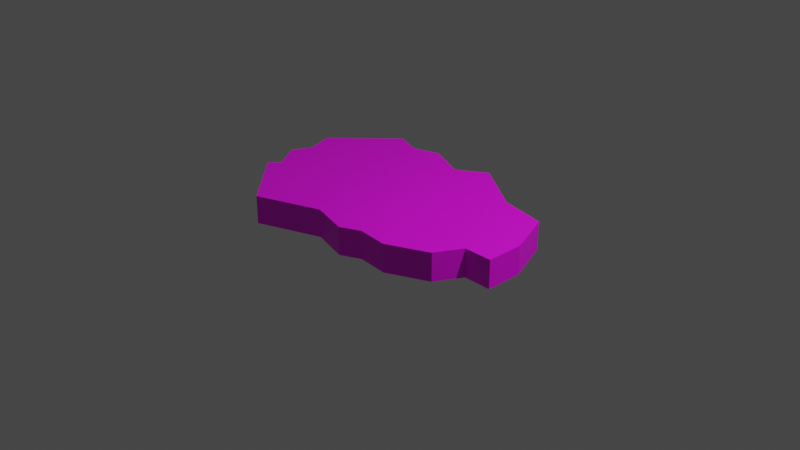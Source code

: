 # Source: LettuceLeaf.blend  (saved by Blender 3.5.10; exported with 4.5.12 LTS)
import bpy
from mathutils import Matrix  # noqa: F401  (used for matrix-valued properties, if any)

bpy.ops.wm.read_factory_settings(use_empty=True)
scene = bpy.context.scene
scene.name = 'Scene'

# ---- collections
col_collection = bpy.data.collections.new('Collection'); scene.collection.children.link(col_collection)

# ---- images (referenced by path relative to the original .blend; pixels are not part of the script)
import os
ASSET_DIR = os.environ.get("B2B_ASSET_DIR", "")  # directory of the original .blend (textures are referenced by path, not embedded)
HERE = os.path.dirname(os.path.abspath(__file__))  # packed textures are extracted next to this script under _unpacked/

def load_image(name, relpath, width, height, colorspace="sRGB"):
    """Load a texture the original file referenced (path relative to the .blend, or extracted next to this script)."""
    p = next((c for c in (os.path.join(HERE, relpath), os.path.join(ASSET_DIR, relpath)) if relpath and os.path.exists(c)), "")
    if p:
        img = bpy.data.images.load(p, check_existing=True)
        img.name = name
    else:  # same state as the original file: an image datablock whose file is absent (Cycles renders it pink)
        img = bpy.data.images.new(name, width, height)
        img.source = "FILE"
        img.filepath = "//" + (relpath or name)
    img.colorspace_settings.name = colorspace
    return img
img_lettuceleaf_png = load_image('lettuceLeaf.png', 'lettuceLeaf.png', 1024, 1024, 'sRGB')

# ---- materials (node trees are filled in below, after node groups)
mat_material_001 = bpy.data.materials.new('Material.001')
mat_material_001.use_transparent_shadow = False

# ---- material node trees
mat_material_001.use_nodes = True; mat_material_001.node_tree.nodes.clear()
_N = mat_material_001.node_tree.nodes; _L = mat_material_001.node_tree.links
n0 = _N.new('ShaderNodeBsdfPrincipled'); n0.name = 'Principled BSDF'; n0.location = (10, 300)
n0.distribution = 'GGX'
n0.subsurface_method = 'RANDOM_WALK_SKIN'
n0.inputs[3].default_value = 1.45
n0.inputs[27].default_value = (0.0, 0.0, 0.0, 1.0)
n0.inputs[28].default_value = 1.0
n1 = _N.new('ShaderNodeOutputMaterial'); n1.name = 'Material Output'; n1.location = (300, 300)
n2 = _N.new('ShaderNodeTexImage'); n2.name = 'Image Texture'; n2.location = (-362, 175)
n2.image = img_lettuceleaf_png
_L.new(n0.outputs[0], n1.inputs[0])
_L.new(n2.outputs[0], n0.inputs[0])
n1.is_active_output = True

# ---- world
world_world = bpy.data.worlds.new('World'); scene.world = world_world
world_world.use_nodes = True; world_world.node_tree.nodes.clear()
_N = world_world.node_tree.nodes; _L = world_world.node_tree.links
n0 = _N.new('ShaderNodeOutputWorld'); n0.name = 'World Output'; n0.location = (300, 300)
n1 = _N.new('ShaderNodeBackground'); n1.name = 'Background'; n1.location = (10, 300)
n1.inputs[0].default_value = (0.05088, 0.05088, 0.05088, 1.0)
_L.new(n1.outputs[0], n0.inputs[0])
n0.is_active_output = True
world_world.color = (0.05088, 0.05088, 0.05088)
world_world.use_sun_shadow = False
world_world.sun_shadow_jitter_overblur = 0.0

# ---- cameras
cam_camera = bpy.data.cameras.new('Camera')
cam_camera.clip_end = 100.0
cam_camera.ortho_scale = 7.314

# ---- lights
light_light = bpy.data.lights.new('Light', 'POINT')
light_light.transmission_factor = 0.0
light_light.energy = 1000.0
light_light.shadow_soft_size = 0.1
light_light.shadow_maximum_resolution = 0.006
light_light.use_absolute_resolution = True

# ---- meshes
me_plane = bpy.data.meshes.new('Plane')
me_plane.from_pydata([(0.0, 0.8, 0.0), (-1.0, 1.0, 0.0), (-0.43, 0.99, 0.0), (0.3, 1.0, 0.0), (0.9, 0.6, 0.0), (1.4, 0.5, 0.0), (1.6, 1.192e-07, 0.0), (1.6, -0.4, 0.0), (1.3, -0.4, 0.0), (1.15, -0.68, 0.0), (0.72, -0.88, 0.0), (0.39, -0.85, 0.0), (0.18, -0.95, 0.0), (-0.23, -0.84, 0.0), (-0.9, -1.1, 0.0), (-1.5, -0.5, 0.0), (-1.4, -0.4, 0.0), (-1.6, -0.1, 0.0), (-1.5, 0.1, 0.0), (-1.6, 0.4, 0.0), (-0.715, 0.895, 0.0), (0.0, 0.8, 0.3), (-1.0, 1.0, 0.3), (-0.43, 0.99, 0.3), (0.3, 1.0, 0.3), (0.9, 0.6, 0.3), (1.4, 0.5, 0.3), (1.6, 1.192e-07, 0.3), (1.6, -0.4, 0.3), (1.3, -0.4, 0.3), (1.15, -0.68, 0.3), (0.72, -0.88, 0.3), (0.39, -0.85, 0.3), (0.18, -0.95, 0.3), (-0.23, -0.84, 0.3), (-0.9, -1.1, 0.3), (-1.5, -0.5, 0.3), (-1.4, -0.4, 0.3), (-1.6, -0.1, 0.3), (-1.5, 0.1, 0.3), (-1.6, 0.4, 0.3), (-0.715, 0.895, 0.3)], [], [(0, 3, 4, 5, 6, 7, 8, 9, 10, 11, 12, 13, 14, 15, 16, 17, 18, 19, 1, 20, 2), (21, 23, 41, 22, 40, 39, 38, 37, 36, 35, 34, 33, 32, 31, 30, 29, 28, 27, 26, 25, 24), (9, 30, 31, 10), (0, 21, 24, 3), (17, 38, 39, 18), (10, 31, 32, 11), (3, 24, 25, 4), (18, 39, 40, 19), (11, 32, 33, 12), (4, 25, 26, 5), (19, 40, 22, 1), (12, 33, 34, 13), (5, 26, 27, 6), (20, 41, 23, 2), (13, 34, 35, 14), (6, 27, 28, 7), (14, 35, 36, 15), (7, 28, 29, 8), (2, 23, 21, 0), (15, 36, 37, 16), (8, 29, 30, 9), (1, 22, 41, 20), (16, 37, 38, 17)])
_uv = me_plane.uv_layers.new(name='UVMap')
_uv.uv.foreach_set('vector', [0.5134, 0.4896, 0.591, 0.5268, 0.7369, 0.4407, 0.8611, 0.4158, 0.9054, 0.3135, 0.9007, 0.2332, 0.8254, 0.2361, 0.7845, 0.1814, 0.6742, 0.1454, 0.5918, 0.1546, 0.5379, 0.1366, 0.4363, 0.1627, 0.2651, 0.117, 0.1217, 0.2433, 0.1479, 0.2623, 0.1013, 0.3245, 0.1287, 0.3637, 0.1072, 0.4249, 0.2648, 0.5394, 0.3351, 0.5156, 0.4077, 0.5319, 0.5136, 0.4889, 0.408, 0.5313, 0.3353, 0.515, 0.2651, 0.5388, 0.1074, 0.4242, 0.129, 0.363, 0.1015, 0.3239, 0.1482, 0.2617, 0.1219, 0.2426, 0.2654, 0.1164, 0.4366, 0.162, 0.5381, 0.136, 0.592, 0.154, 0.6745, 0.1448, 0.7847, 0.1807, 0.8257, 0.2355, 0.9009, 0.2325, 0.9057, 0.3128, 0.8614, 0.4151, 0.7371, 0.4401, 0.5913, 0.5262, 0.2308, 0.8322, 0.2308, 0.8888, 0.1745, 0.8888, 0.1745, 0.8322, 0.5086, 0.8317, 0.5086, 0.8883, 0.4424, 0.8883, 0.4424, 0.8317, 0.6532, 0.8749, 0.6532, 0.83, 0.7041, 0.83, 0.7041, 0.8749, 0.923, 1.003, 0.923, 0.9577, 0.9815, 0.9577, 0.9815, 1.003, 0.2372, 0.9321, 0.2372, 0.9887, 0.1039, 0.9887, 0.1039, 0.9321, 0.5122, 0.8914, 0.5122, 0.8465, 0.5807, 0.8465, 0.5807, 0.8914, 0.8954, 0.8938, 0.8954, 0.8489, 0.9306, 0.8489, 0.9306, 0.8938, 0.1039, 0.9321, 0.1039, 0.9887, 0.009484, 0.9887, 0.009484, 0.9321, 0.3282, 0.9882, 0.3282, 0.9316, 0.4882, 0.9316, 0.4882, 0.9882, 0.3145, 0.9321, 0.3145, 0.9887, 0.2467, 0.9887, 0.2467, 0.9321, 0.1649, 0.8322, 0.1649, 0.8888, 0.08266, 0.8888, 0.08266, 0.8322, 0.5811, 0.8936, 0.5811, 0.8487, 0.644, 0.8487, 0.644, 0.8936, 0.576, 0.9316, 0.576, 0.9882, 0.4977, 0.9882, 0.4977, 0.9316, 0.08266, 0.8322, 0.08266, 0.8888, 0.009484, 0.8888, 0.009484, 0.8322, 0.8163, 0.9311, 0.8163, 0.9877, 0.6564, 0.9877, 0.6564, 0.9311, 0.3025, 0.892, 0.3025, 0.8471, 0.3509, 0.8471, 0.3509, 0.892, 0.9144, 0.9311, 0.9144, 0.9877, 0.8258, 0.9877, 0.8258, 0.9311, 0.5958, 0.838, 0.5958, 0.7931, 0.6294, 0.7931, 0.6294, 0.838, 0.2889, 0.8322, 0.2889, 0.8888, 0.2308, 0.8888, 0.2308, 0.8322, 0.6428, 0.9316, 0.6428, 0.9882, 0.5856, 0.9882, 0.5856, 0.9316, 0.4329, 0.8317, 0.4329, 0.8883, 0.3657, 0.8883, 0.3657, 0.8317])
me_plane.materials.append(mat_material_001)
me_plane.update()

# ---- objects
ob_light = bpy.data.objects.new('Light', light_light)
ob_camera = bpy.data.objects.new('Camera', cam_camera)
ob_plane = bpy.data.objects.new('Plane', me_plane)

# ---- transforms, parenting, visibility, modifiers, constraints
ob_light.location = (4.076, 1.005, 5.904)
ob_light.rotation_euler = (0.6503, 0.05522, 1.866)
ob_light.lock_rotations_4d = False
ob_light.empty_display_type = 'ARROWS'
ob_light.color = (0.0, 0.0, 0.0, 0.0)
ob_light.lineart.crease_threshold = 0.0
ob_camera.location = (7.359, -6.926, 4.958)
ob_camera.rotation_euler = (1.109, 0.0, 0.8149)
ob_camera.lock_rotations_4d = False
ob_camera.empty_display_type = 'ARROWS'
ob_camera.color = (0.0, 0.0, 0.0, 0.0)
ob_camera.display_type = 'WIRE'
ob_camera.lineart.crease_threshold = 0.0
ob_plane.location = (0.0, 0.0, 0.0)

# ---- collection membership
col_collection.objects.link(ob_light)
col_collection.objects.link(ob_camera)
col_collection.objects.link(ob_plane)

# ---- scene / render settings (as saved in the file)
scene.camera = ob_camera
scene.frame_start = 1; scene.frame_end = 250; scene.frame_set(1)
scene.render.engine = 'BLENDER_EEVEE_NEXT'
scene.cycles.sampling_pattern = 'TABULATED_SOBOL'
scene.view_settings.view_transform = 'Filmic'
bpy.context.view_layer.update()

